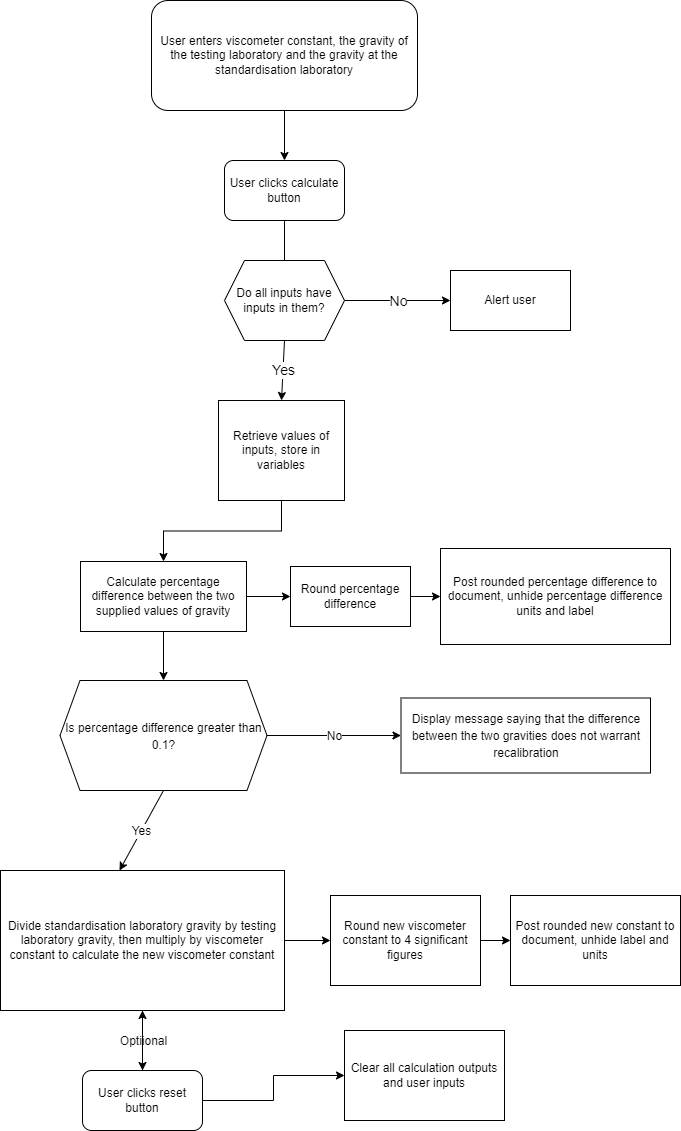

The diagram above was exported from draw.io. Its source (the exported page's mxGraphModel, read from the mxfile embedded in the PNG):
<mxGraphModel dx="1422" dy="1874" grid="1" gridSize="10" guides="1" tooltips="1" connect="1" arrows="1" fold="1" page="1" pageScale="1" pageWidth="827" pageHeight="1169" math="0" shadow="0">
  <root>
    <mxCell id="WIyWlLk6GJQsqaUBKTNV-0" />
    <mxCell id="WIyWlLk6GJQsqaUBKTNV-1" parent="WIyWlLk6GJQsqaUBKTNV-0" />
    <mxCell id="YbU-wZGkCYVEuUDLZFEL-2" value="" style="edgeStyle=orthogonalEdgeStyle;rounded=0;orthogonalLoop=1;jettySize=auto;html=1;" edge="1" parent="WIyWlLk6GJQsqaUBKTNV-1" source="YbU-wZGkCYVEuUDLZFEL-0" target="YbU-wZGkCYVEuUDLZFEL-1">
      <mxGeometry relative="1" as="geometry" />
    </mxCell>
    <mxCell id="YbU-wZGkCYVEuUDLZFEL-0" value="User enters viscometer constant, the gravity of the testing laboratory and the gravity at the standardisation laboratory" style="rounded=1;whiteSpace=wrap;html=1;" vertex="1" parent="WIyWlLk6GJQsqaUBKTNV-1">
      <mxGeometry x="281" y="-1140" width="266" height="110" as="geometry" />
    </mxCell>
    <mxCell id="YbU-wZGkCYVEuUDLZFEL-4" value="" style="edgeStyle=orthogonalEdgeStyle;rounded=0;orthogonalLoop=1;jettySize=auto;html=1;" edge="1" parent="WIyWlLk6GJQsqaUBKTNV-1" source="YbU-wZGkCYVEuUDLZFEL-1">
      <mxGeometry relative="1" as="geometry">
        <mxPoint x="414" y="-840" as="targetPoint" />
      </mxGeometry>
    </mxCell>
    <mxCell id="YbU-wZGkCYVEuUDLZFEL-1" value="User clicks calculate button" style="whiteSpace=wrap;html=1;rounded=1;" vertex="1" parent="WIyWlLk6GJQsqaUBKTNV-1">
      <mxGeometry x="354" y="-980" width="120" height="60" as="geometry" />
    </mxCell>
    <mxCell id="YbU-wZGkCYVEuUDLZFEL-6" value="Alert user" style="rounded=0;whiteSpace=wrap;html=1;" vertex="1" parent="WIyWlLk6GJQsqaUBKTNV-1">
      <mxGeometry x="580" y="-870" width="120" height="60" as="geometry" />
    </mxCell>
    <mxCell id="YbU-wZGkCYVEuUDLZFEL-7" value="Do all inputs have inputs in them?" style="shape=hexagon;perimeter=hexagonPerimeter2;whiteSpace=wrap;html=1;fixedSize=1;" vertex="1" parent="WIyWlLk6GJQsqaUBKTNV-1">
      <mxGeometry x="354" y="-880" width="120" height="80" as="geometry" />
    </mxCell>
    <mxCell id="YbU-wZGkCYVEuUDLZFEL-8" value="" style="endArrow=classic;html=1;rounded=0;exitX=1;exitY=0.5;exitDx=0;exitDy=0;entryX=0;entryY=0.5;entryDx=0;entryDy=0;" edge="1" parent="WIyWlLk6GJQsqaUBKTNV-1" source="YbU-wZGkCYVEuUDLZFEL-7" target="YbU-wZGkCYVEuUDLZFEL-6">
      <mxGeometry relative="1" as="geometry">
        <mxPoint x="474" y="-800.5" as="sourcePoint" />
        <mxPoint x="574" y="-800.5" as="targetPoint" />
      </mxGeometry>
    </mxCell>
    <mxCell id="YbU-wZGkCYVEuUDLZFEL-9" value="No" style="edgeLabel;resizable=0;html=1;align=center;verticalAlign=middle;fontSize=14;" connectable="0" vertex="1" parent="YbU-wZGkCYVEuUDLZFEL-8">
      <mxGeometry relative="1" as="geometry" />
    </mxCell>
    <mxCell id="YbU-wZGkCYVEuUDLZFEL-13" value="" style="edgeStyle=orthogonalEdgeStyle;rounded=0;orthogonalLoop=1;jettySize=auto;html=1;fontSize=14;" edge="1" parent="WIyWlLk6GJQsqaUBKTNV-1" source="YbU-wZGkCYVEuUDLZFEL-10" target="YbU-wZGkCYVEuUDLZFEL-12">
      <mxGeometry relative="1" as="geometry" />
    </mxCell>
    <mxCell id="YbU-wZGkCYVEuUDLZFEL-10" value="Retrieve values of inputs, store in variables" style="whiteSpace=wrap;html=1;" vertex="1" parent="WIyWlLk6GJQsqaUBKTNV-1">
      <mxGeometry x="348" y="-740" width="126" height="100" as="geometry" />
    </mxCell>
    <mxCell id="YbU-wZGkCYVEuUDLZFEL-17" value="" style="edgeStyle=orthogonalEdgeStyle;rounded=0;orthogonalLoop=1;jettySize=auto;html=1;fontSize=14;" edge="1" parent="WIyWlLk6GJQsqaUBKTNV-1" source="YbU-wZGkCYVEuUDLZFEL-12" target="YbU-wZGkCYVEuUDLZFEL-16">
      <mxGeometry relative="1" as="geometry" />
    </mxCell>
    <mxCell id="YbU-wZGkCYVEuUDLZFEL-23" value="" style="edgeStyle=orthogonalEdgeStyle;rounded=0;orthogonalLoop=1;jettySize=auto;html=1;fontSize=14;" edge="1" parent="WIyWlLk6GJQsqaUBKTNV-1" source="YbU-wZGkCYVEuUDLZFEL-12" target="YbU-wZGkCYVEuUDLZFEL-22">
      <mxGeometry relative="1" as="geometry" />
    </mxCell>
    <mxCell id="YbU-wZGkCYVEuUDLZFEL-12" value="Calculate percentage difference between the two supplied values of gravity" style="whiteSpace=wrap;html=1;" vertex="1" parent="WIyWlLk6GJQsqaUBKTNV-1">
      <mxGeometry x="210" y="-579" width="166" height="70" as="geometry" />
    </mxCell>
    <mxCell id="YbU-wZGkCYVEuUDLZFEL-14" value="" style="endArrow=classic;html=1;rounded=0;fontSize=14;exitX=0.5;exitY=1;exitDx=0;exitDy=0;entryX=0.5;entryY=0;entryDx=0;entryDy=0;" edge="1" parent="WIyWlLk6GJQsqaUBKTNV-1" source="YbU-wZGkCYVEuUDLZFEL-7" target="YbU-wZGkCYVEuUDLZFEL-10">
      <mxGeometry relative="1" as="geometry">
        <mxPoint x="460" y="-740" as="sourcePoint" />
        <mxPoint x="560" y="-740" as="targetPoint" />
      </mxGeometry>
    </mxCell>
    <mxCell id="YbU-wZGkCYVEuUDLZFEL-15" value="Yes" style="edgeLabel;resizable=0;html=1;align=center;verticalAlign=middle;fontSize=14;" connectable="0" vertex="1" parent="YbU-wZGkCYVEuUDLZFEL-14">
      <mxGeometry relative="1" as="geometry" />
    </mxCell>
    <mxCell id="YbU-wZGkCYVEuUDLZFEL-19" value="" style="edgeStyle=orthogonalEdgeStyle;rounded=0;orthogonalLoop=1;jettySize=auto;html=1;fontSize=14;" edge="1" parent="WIyWlLk6GJQsqaUBKTNV-1" source="YbU-wZGkCYVEuUDLZFEL-16" target="YbU-wZGkCYVEuUDLZFEL-18">
      <mxGeometry relative="1" as="geometry" />
    </mxCell>
    <mxCell id="YbU-wZGkCYVEuUDLZFEL-16" value="Round percentage difference" style="whiteSpace=wrap;html=1;" vertex="1" parent="WIyWlLk6GJQsqaUBKTNV-1">
      <mxGeometry x="420" y="-574" width="120" height="60" as="geometry" />
    </mxCell>
    <mxCell id="YbU-wZGkCYVEuUDLZFEL-18" value="Post rounded percentage difference to document, unhide percentage difference units and label" style="whiteSpace=wrap;html=1;" vertex="1" parent="WIyWlLk6GJQsqaUBKTNV-1">
      <mxGeometry x="570" y="-592" width="230" height="96" as="geometry" />
    </mxCell>
    <mxCell id="YbU-wZGkCYVEuUDLZFEL-22" value="&lt;font style=&quot;font-size: 12px&quot;&gt;Is percentage difference greater than 0.1?&lt;/font&gt;" style="shape=hexagon;perimeter=hexagonPerimeter2;whiteSpace=wrap;html=1;fixedSize=1;fontSize=14;" vertex="1" parent="WIyWlLk6GJQsqaUBKTNV-1">
      <mxGeometry x="189.5" y="-460" width="207" height="110" as="geometry" />
    </mxCell>
    <mxCell id="YbU-wZGkCYVEuUDLZFEL-24" value="&lt;font style=&quot;font-size: 12px&quot;&gt;Display message saying that the difference between the two gravities does not warrant recalibration&lt;/font&gt;" style="whiteSpace=wrap;html=1;fontSize=14;" vertex="1" parent="WIyWlLk6GJQsqaUBKTNV-1">
      <mxGeometry x="530.5" y="-442.5" width="249.5" height="75" as="geometry" />
    </mxCell>
    <mxCell id="YbU-wZGkCYVEuUDLZFEL-26" value="" style="endArrow=classic;html=1;rounded=0;fontSize=12;exitX=1;exitY=0.5;exitDx=0;exitDy=0;entryX=0;entryY=0.5;entryDx=0;entryDy=0;" edge="1" parent="WIyWlLk6GJQsqaUBKTNV-1" source="YbU-wZGkCYVEuUDLZFEL-22" target="YbU-wZGkCYVEuUDLZFEL-24">
      <mxGeometry relative="1" as="geometry">
        <mxPoint x="414" y="-405.5" as="sourcePoint" />
        <mxPoint x="500" y="-405" as="targetPoint" />
      </mxGeometry>
    </mxCell>
    <mxCell id="YbU-wZGkCYVEuUDLZFEL-27" value="No" style="edgeLabel;resizable=0;html=1;align=center;verticalAlign=middle;fontSize=12;" connectable="0" vertex="1" parent="YbU-wZGkCYVEuUDLZFEL-26">
      <mxGeometry relative="1" as="geometry" />
    </mxCell>
    <mxCell id="YbU-wZGkCYVEuUDLZFEL-28" value="" style="endArrow=classic;html=1;rounded=0;fontSize=12;exitX=0.5;exitY=1;exitDx=0;exitDy=0;entryX=0.419;entryY=0;entryDx=0;entryDy=0;entryPerimeter=0;" edge="1" parent="WIyWlLk6GJQsqaUBKTNV-1" source="YbU-wZGkCYVEuUDLZFEL-22" target="YbU-wZGkCYVEuUDLZFEL-30">
      <mxGeometry relative="1" as="geometry">
        <mxPoint x="270" y="-280" as="sourcePoint" />
        <mxPoint x="304" y="-270" as="targetPoint" />
      </mxGeometry>
    </mxCell>
    <mxCell id="YbU-wZGkCYVEuUDLZFEL-29" value="Yes" style="edgeLabel;resizable=0;html=1;align=center;verticalAlign=middle;fontSize=12;" connectable="0" vertex="1" parent="YbU-wZGkCYVEuUDLZFEL-28">
      <mxGeometry relative="1" as="geometry" />
    </mxCell>
    <mxCell id="YbU-wZGkCYVEuUDLZFEL-32" value="" style="edgeStyle=orthogonalEdgeStyle;rounded=0;orthogonalLoop=1;jettySize=auto;html=1;fontSize=12;" edge="1" parent="WIyWlLk6GJQsqaUBKTNV-1" source="YbU-wZGkCYVEuUDLZFEL-30" target="YbU-wZGkCYVEuUDLZFEL-31">
      <mxGeometry relative="1" as="geometry" />
    </mxCell>
    <mxCell id="YbU-wZGkCYVEuUDLZFEL-30" value="Divide standardisation laboratory gravity by testing laboratory gravity, then multiply by viscometer constant to calculate the new viscometer constant" style="rounded=0;whiteSpace=wrap;html=1;fontSize=12;" vertex="1" parent="WIyWlLk6GJQsqaUBKTNV-1">
      <mxGeometry x="130" y="-270" width="284" height="140" as="geometry" />
    </mxCell>
    <mxCell id="YbU-wZGkCYVEuUDLZFEL-34" value="" style="edgeStyle=orthogonalEdgeStyle;rounded=0;orthogonalLoop=1;jettySize=auto;html=1;fontSize=12;" edge="1" parent="WIyWlLk6GJQsqaUBKTNV-1" source="YbU-wZGkCYVEuUDLZFEL-31" target="YbU-wZGkCYVEuUDLZFEL-33">
      <mxGeometry relative="1" as="geometry" />
    </mxCell>
    <mxCell id="YbU-wZGkCYVEuUDLZFEL-31" value="Round new viscometer constant to 4 significant figures" style="whiteSpace=wrap;html=1;rounded=0;" vertex="1" parent="WIyWlLk6GJQsqaUBKTNV-1">
      <mxGeometry x="460" y="-245" width="150" height="90" as="geometry" />
    </mxCell>
    <mxCell id="YbU-wZGkCYVEuUDLZFEL-33" value="Post rounded new constant to document, unhide label and units" style="whiteSpace=wrap;html=1;rounded=0;" vertex="1" parent="WIyWlLk6GJQsqaUBKTNV-1">
      <mxGeometry x="640" y="-245" width="170" height="90" as="geometry" />
    </mxCell>
    <mxCell id="YbU-wZGkCYVEuUDLZFEL-35" value="" style="endArrow=classic;html=1;rounded=0;fontSize=12;exitX=0.5;exitY=1;exitDx=0;exitDy=0;entryX=0.5;entryY=0;entryDx=0;entryDy=0;" edge="1" parent="WIyWlLk6GJQsqaUBKTNV-1" source="YbU-wZGkCYVEuUDLZFEL-30" target="YbU-wZGkCYVEuUDLZFEL-38">
      <mxGeometry relative="1" as="geometry">
        <mxPoint x="360" y="-30" as="sourcePoint" />
        <mxPoint x="314" y="-100" as="targetPoint" />
      </mxGeometry>
    </mxCell>
    <mxCell id="YbU-wZGkCYVEuUDLZFEL-36" value="Optiional" style="edgeLabel;resizable=0;html=1;align=center;verticalAlign=middle;fontSize=12;" connectable="0" vertex="1" parent="YbU-wZGkCYVEuUDLZFEL-35">
      <mxGeometry relative="1" as="geometry" />
    </mxCell>
    <mxCell id="YbU-wZGkCYVEuUDLZFEL-40" value="" style="edgeStyle=orthogonalEdgeStyle;rounded=0;orthogonalLoop=1;jettySize=auto;html=1;fontSize=12;entryX=0;entryY=0.5;entryDx=0;entryDy=0;" edge="1" parent="WIyWlLk6GJQsqaUBKTNV-1" source="YbU-wZGkCYVEuUDLZFEL-38" target="YbU-wZGkCYVEuUDLZFEL-41">
      <mxGeometry relative="1" as="geometry">
        <mxPoint x="460" y="-70" as="targetPoint" />
      </mxGeometry>
    </mxCell>
    <mxCell id="YbU-wZGkCYVEuUDLZFEL-42" value="" style="edgeStyle=orthogonalEdgeStyle;rounded=0;orthogonalLoop=1;jettySize=auto;html=1;fontSize=12;" edge="1" parent="WIyWlLk6GJQsqaUBKTNV-1" source="YbU-wZGkCYVEuUDLZFEL-38" target="YbU-wZGkCYVEuUDLZFEL-30">
      <mxGeometry relative="1" as="geometry" />
    </mxCell>
    <mxCell id="YbU-wZGkCYVEuUDLZFEL-38" value="User clicks reset button" style="rounded=1;whiteSpace=wrap;html=1;fontSize=12;" vertex="1" parent="WIyWlLk6GJQsqaUBKTNV-1">
      <mxGeometry x="212" y="-70" width="120" height="60" as="geometry" />
    </mxCell>
    <mxCell id="YbU-wZGkCYVEuUDLZFEL-41" value="Clear all calculation outputs and user inputs" style="rounded=0;whiteSpace=wrap;html=1;fontSize=12;" vertex="1" parent="WIyWlLk6GJQsqaUBKTNV-1">
      <mxGeometry x="474" y="-110" width="160" height="90" as="geometry" />
    </mxCell>
  </root>
</mxGraphModel>